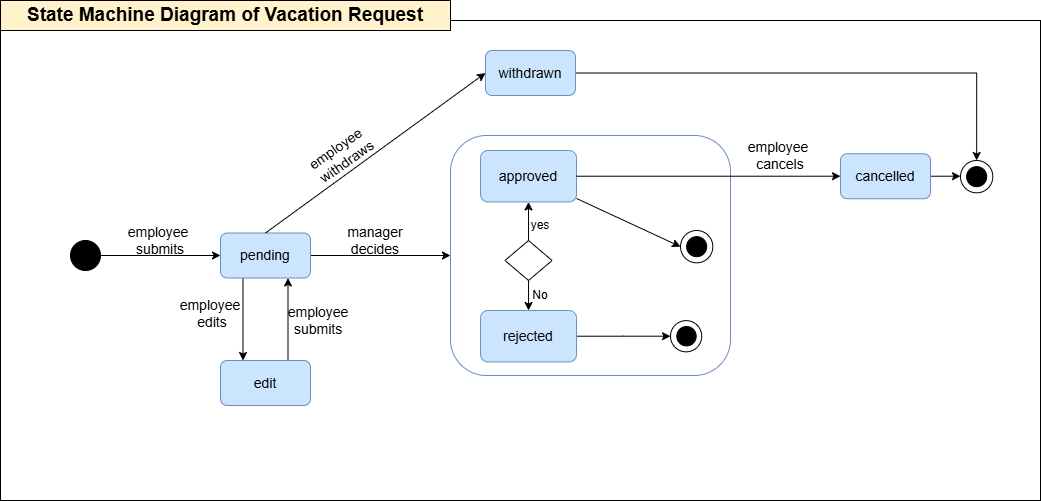

The diagram above was exported from draw.io. Its source (the exported page's mxGraphModel, read from the mxfile embedded in the PNG):
<mxGraphModel dx="1426" dy="875" grid="1" gridSize="10" guides="1" tooltips="1" connect="1" arrows="1" fold="1" page="1" pageScale="1" pageWidth="850" pageHeight="1100" math="0" shadow="0">
  <root>
    <mxCell id="0" />
    <mxCell id="1" parent="0" />
    <mxCell id="VFxTc47HsEf8zdNnDjvd-59" value="" style="rounded=0;whiteSpace=wrap;html=1;" vertex="1" parent="1">
      <mxGeometry y="60" width="1040" height="480" as="geometry" />
    </mxCell>
    <mxCell id="VFxTc47HsEf8zdNnDjvd-10" style="edgeStyle=orthogonalEdgeStyle;rounded=0;orthogonalLoop=1;jettySize=auto;html=1;exitX=1;exitY=0.5;exitDx=0;exitDy=0;entryX=0;entryY=0.5;entryDx=0;entryDy=0;fontSize=14;" edge="1" parent="1" source="VFxTc47HsEf8zdNnDjvd-1" target="VFxTc47HsEf8zdNnDjvd-6">
      <mxGeometry relative="1" as="geometry" />
    </mxCell>
    <mxCell id="VFxTc47HsEf8zdNnDjvd-1" value="" style="ellipse;whiteSpace=wrap;html=1;aspect=fixed;fillColor=#000000;fontSize=14;" vertex="1" parent="1">
      <mxGeometry x="70" y="280" width="30" height="30" as="geometry" />
    </mxCell>
    <mxCell id="VFxTc47HsEf8zdNnDjvd-11" style="edgeStyle=orthogonalEdgeStyle;rounded=0;orthogonalLoop=1;jettySize=auto;html=1;exitX=0.25;exitY=1;exitDx=0;exitDy=0;entryX=0.25;entryY=0;entryDx=0;entryDy=0;fontSize=14;" edge="1" parent="1" source="VFxTc47HsEf8zdNnDjvd-6" target="VFxTc47HsEf8zdNnDjvd-9">
      <mxGeometry relative="1" as="geometry" />
    </mxCell>
    <mxCell id="VFxTc47HsEf8zdNnDjvd-49" style="edgeStyle=orthogonalEdgeStyle;rounded=0;orthogonalLoop=1;jettySize=auto;html=1;exitX=1;exitY=0.5;exitDx=0;exitDy=0;entryX=0;entryY=0.5;entryDx=0;entryDy=0;fontSize=14;" edge="1" parent="1" source="VFxTc47HsEf8zdNnDjvd-6" target="VFxTc47HsEf8zdNnDjvd-39">
      <mxGeometry relative="1" as="geometry" />
    </mxCell>
    <mxCell id="VFxTc47HsEf8zdNnDjvd-6" value="pending" style="rounded=1;whiteSpace=wrap;html=1;fillColor=#CCE5FF;strokeColor=#6c8ebf;fontSize=14;" vertex="1" parent="1">
      <mxGeometry x="220" y="272.5" width="90" height="45" as="geometry" />
    </mxCell>
    <mxCell id="VFxTc47HsEf8zdNnDjvd-141" style="edgeStyle=orthogonalEdgeStyle;rounded=0;orthogonalLoop=1;jettySize=auto;html=1;exitX=1;exitY=0.5;exitDx=0;exitDy=0;entryX=0.5;entryY=0;entryDx=0;entryDy=0;" edge="1" parent="1" source="VFxTc47HsEf8zdNnDjvd-7" target="VFxTc47HsEf8zdNnDjvd-110">
      <mxGeometry relative="1" as="geometry" />
    </mxCell>
    <mxCell id="VFxTc47HsEf8zdNnDjvd-7" value="withdrawn" style="rounded=1;whiteSpace=wrap;html=1;fillColor=#CCE5FF;strokeColor=#6c8ebf;fontSize=14;" vertex="1" parent="1">
      <mxGeometry x="485" y="90" width="90" height="45" as="geometry" />
    </mxCell>
    <mxCell id="VFxTc47HsEf8zdNnDjvd-12" style="edgeStyle=orthogonalEdgeStyle;rounded=0;orthogonalLoop=1;jettySize=auto;html=1;exitX=0.75;exitY=0;exitDx=0;exitDy=0;entryX=0.75;entryY=1;entryDx=0;entryDy=0;fontSize=14;" edge="1" parent="1" source="VFxTc47HsEf8zdNnDjvd-9" target="VFxTc47HsEf8zdNnDjvd-6">
      <mxGeometry relative="1" as="geometry" />
    </mxCell>
    <mxCell id="VFxTc47HsEf8zdNnDjvd-9" value="edit" style="rounded=1;whiteSpace=wrap;html=1;fillColor=#CCE5FF;strokeColor=#6c8ebf;fontSize=14;" vertex="1" parent="1">
      <mxGeometry x="220" y="400" width="90" height="45" as="geometry" />
    </mxCell>
    <mxCell id="VFxTc47HsEf8zdNnDjvd-30" value="employee&amp;nbsp;&lt;div&gt;submits&lt;/div&gt;" style="text;html=1;whiteSpace=wrap;strokeColor=none;fillColor=none;align=center;verticalAlign=middle;rounded=0;fontSize=14;" vertex="1" parent="1">
      <mxGeometry x="110" y="265" width="100" height="30" as="geometry" />
    </mxCell>
    <mxCell id="VFxTc47HsEf8zdNnDjvd-34" value="manager decides" style="text;html=1;whiteSpace=wrap;strokeColor=none;fillColor=none;align=center;verticalAlign=middle;rounded=0;fontSize=14;" vertex="1" parent="1">
      <mxGeometry x="325" y="265" width="100" height="30" as="geometry" />
    </mxCell>
    <mxCell id="VFxTc47HsEf8zdNnDjvd-37" value="employee&lt;div&gt;&amp;nbsp;edits&lt;/div&gt;" style="text;html=1;whiteSpace=wrap;strokeColor=none;fillColor=none;align=center;verticalAlign=middle;rounded=0;fontSize=14;" vertex="1" parent="1">
      <mxGeometry x="160" y="337.5" width="100" height="30" as="geometry" />
    </mxCell>
    <mxCell id="VFxTc47HsEf8zdNnDjvd-38" value="employee&amp;nbsp;&lt;div&gt;submits&amp;nbsp;&lt;/div&gt;" style="text;html=1;whiteSpace=wrap;strokeColor=none;fillColor=none;align=center;verticalAlign=middle;rounded=0;fontSize=14;" vertex="1" parent="1">
      <mxGeometry x="270" y="345" width="100" height="30" as="geometry" />
    </mxCell>
    <mxCell id="VFxTc47HsEf8zdNnDjvd-140" style="edgeStyle=orthogonalEdgeStyle;rounded=0;orthogonalLoop=1;jettySize=auto;html=1;exitX=1;exitY=0.5;exitDx=0;exitDy=0;entryX=0;entryY=0.5;entryDx=0;entryDy=0;" edge="1" parent="1" source="VFxTc47HsEf8zdNnDjvd-46" target="VFxTc47HsEf8zdNnDjvd-110">
      <mxGeometry relative="1" as="geometry" />
    </mxCell>
    <mxCell id="VFxTc47HsEf8zdNnDjvd-46" value="cancelled" style="rounded=1;whiteSpace=wrap;html=1;fillColor=#CCE5FF;strokeColor=#6c8ebf;fontSize=14;" vertex="1" parent="1">
      <mxGeometry x="840" y="193.22" width="90" height="45" as="geometry" />
    </mxCell>
    <mxCell id="VFxTc47HsEf8zdNnDjvd-48" value="" style="group;fontSize=14;" vertex="1" connectable="0" parent="1">
      <mxGeometry x="450" y="190" width="280" height="240" as="geometry" />
    </mxCell>
    <mxCell id="VFxTc47HsEf8zdNnDjvd-39" value="" style="rounded=1;whiteSpace=wrap;html=1;fillColor=default;strokeColor=#6c8ebf;fontSize=14;" vertex="1" parent="VFxTc47HsEf8zdNnDjvd-48">
      <mxGeometry y="-15" width="280" height="240" as="geometry" />
    </mxCell>
    <mxCell id="VFxTc47HsEf8zdNnDjvd-130" style="edgeStyle=orthogonalEdgeStyle;rounded=0;orthogonalLoop=1;jettySize=auto;html=1;exitX=1;exitY=0.5;exitDx=0;exitDy=0;" edge="1" parent="VFxTc47HsEf8zdNnDjvd-48" source="VFxTc47HsEf8zdNnDjvd-40" target="VFxTc47HsEf8zdNnDjvd-85">
      <mxGeometry relative="1" as="geometry" />
    </mxCell>
    <mxCell id="VFxTc47HsEf8zdNnDjvd-40" value="rejected" style="rounded=1;whiteSpace=wrap;html=1;fillColor=#CCE5FF;strokeColor=#6c8ebf;fontSize=14;" vertex="1" parent="VFxTc47HsEf8zdNnDjvd-48">
      <mxGeometry x="30.000869565217393" y="160.00142857142856" width="96.04" height="51.42857142857142" as="geometry" />
    </mxCell>
    <mxCell id="VFxTc47HsEf8zdNnDjvd-41" value="approved" style="rounded=1;whiteSpace=wrap;html=1;fillColor=#CCE5FF;strokeColor=#6c8ebf;fontSize=14;" vertex="1" parent="VFxTc47HsEf8zdNnDjvd-48">
      <mxGeometry x="30.000869565217393" y="0.004285714285707343" width="96.04" height="51.42857142857142" as="geometry" />
    </mxCell>
    <mxCell id="VFxTc47HsEf8zdNnDjvd-86" value="" style="group" vertex="1" connectable="0" parent="VFxTc47HsEf8zdNnDjvd-48">
      <mxGeometry x="220" y="170.11" width="33.26" height="31.22" as="geometry" />
    </mxCell>
    <mxCell id="VFxTc47HsEf8zdNnDjvd-84" value="" style="ellipse;whiteSpace=wrap;html=1;aspect=fixed;fillColor=#000000;fontSize=14;" vertex="1" parent="VFxTc47HsEf8zdNnDjvd-86">
      <mxGeometry x="6.316622332199174" y="5.929192700278369" width="19.35195793380762" height="19.35195793380762" as="geometry" />
    </mxCell>
    <mxCell id="VFxTc47HsEf8zdNnDjvd-85" value="&lt;span style=&quot;color: rgba(0, 0, 0, 0); font-family: monospace; font-size: 0px; text-align: start; text-wrap-mode: nowrap;&quot;&gt;%3CmxGraphModel%3E%3Croot%3E%3CmxCell%20id%3D%220%22%2F%3E%3CmxCell%20id%3D%221%22%20parent%3D%220%22%2F%3E%3CmxCell%20id%3D%222%22%20value%3D%22%26lt%3Bspan%20style%3D%26quot%3Bcolor%3A%20rgba(0%2C%200%2C%200%2C%200)%3B%20font-family%3A%20monospace%3B%20font-size%3A%200px%3B%20text-align%3A%20start%3B%20text-wrap-mode%3A%20nowrap%3B%26quot%3B%26gt%3B%253CmxGraphModel%253E%253Croot%253E%253CmxCell%2520id%253D%25220%2522%252F%253E%253CmxCell%2520id%253D%25221%2522%2520parent%253D%25220%2522%252F%253E%253CmxCell%2520id%253D%25222%2522%2520value%253D%2522%2522%2520style%253D%2522group%2522%2520vertex%253D%25221%2522%2520connectable%253D%25220%2522%2520parent%253D%25221%2522%253E%253CmxGeometry%2520x%253D%2522623.9200000000001%2522%2520y%253D%2522326.34%2522%2520width%253D%252232.33000000000004%2522%2520height%253D%252232.329999999999984%2522%2520as%253D%2522geometry%2522%252F%253E%253C%252FmxCell%253E%253CmxCell%2520id%253D%25223%2522%2520value%253D%2522%2522%2520style%253D%2522ellipse%253BwhiteSpace%253Dwrap%253Bhtml%253D1%253Baspect%253Dfixed%253BfillColor%253D%2523000000%253BfontSize%253D14%253B%2522%2520vertex%253D%25221%2522%2520parent%253D%25222%2522%253E%253CmxGeometry%2520x%253D%25226.139999999999986%2522%2520y%253D%25226.139999999999986%2522%2520width%253D%252220.04%2522%2520height%253D%252220.04%2522%2520as%253D%2522geometry%2522%252F%253E%253C%252FmxCell%253E%253CmxCell%2520id%253D%25224%2522%2520value%253D%2522%2522%2520style%253D%2522ellipse%253BwhiteSpace%253Dwrap%253Bhtml%253D1%253Baspect%253Dfixed%253BfillColor%253Dnone%253BfontSize%253D14%253B%2522%2520vertex%253D%25221%2522%2520parent%253D%25222%2522%253E%253CmxGeometry%2520width%253D%252232.33%2522%2520height%253D%252232.33%2522%2520as%253D%2522geometry%2522%252F%253E%253C%252FmxCell%253E%253C%252Froot%253E%253C%252FmxGraphModel%253E%26lt%3B%2Fspan%26gt%3B%22%20style%3D%22ellipse%3BwhiteSpace%3Dwrap%3Bhtml%3D1%3Baspect%3Dfixed%3BfillColor%3Dnone%3BfontSize%3D14%3B%22%20vertex%3D%221%22%20parent%3D%221%22%3E%3CmxGeometry%20x%3D%22646.29%22%20y%3D%22290%22%20width%3D%2220.00000000000001%22%20height%3D%2220.00000000000001%22%20as%3D%22geometry%22%2F%3E%3C%2FmxCell%3E%3C%2Froot%3E%3C%2FmxGraphModel%3E&lt;/span&gt;&lt;span style=&quot;color: rgba(0, 0, 0, 0); font-family: monospace; font-size: 0px; text-align: start; text-wrap-mode: nowrap;&quot;&gt;%3CmxGraphModel%3E%3Croot%3E%3CmxCell%20id%3D%220%22%2F%3E%3CmxCell%20id%3D%221%22%20parent%3D%220%22%2F%3E%3CmxCell%20id%3D%222%22%20value%3D%22%26lt%3Bspan%20style%3D%26quot%3Bcolor%3A%20rgba(0%2C%200%2C%200%2C%200)%3B%20font-family%3A%20monospace%3B%20font-size%3A%200px%3B%20text-align%3A%20start%3B%20text-wrap-mode%3A%20nowrap%3B%26quot%3B%26gt%3B%253CmxGraphModel%253E%253Croot%253E%253CmxCell%2520id%253D%25220%2522%252F%253E%253CmxCell%2520id%253D%25221%2522%2520parent%253D%25220%2522%252F%253E%253CmxCell%2520id%253D%25222%2522%2520value%253D%2522%2522%2520style%253D%2522group%2522%2520vertex%253D%25221%2522%2520connectable%253D%25220%2522%2520parent%253D%25221%2522%253E%253CmxGeometry%2520x%253D%2522623.9200000000001%2522%2520y%253D%2522326.34%2522%2520width%253D%252232.33000000000004%2522%2520height%253D%252232.329999999999984%2522%2520as%253D%2522geometry%2522%252F%253E%253C%252FmxCell%253E%253CmxCell%2520id%253D%25223%2522%2520value%253D%2522%2522%2520style%253D%2522ellipse%253BwhiteSpace%253Dwrap%253Bhtml%253D1%253Baspect%253Dfixed%253BfillColor%253D%2523000000%253BfontSize%253D14%253B%2522%2520vertex%253D%25221%2522%2520parent%253D%25222%2522%253E%253CmxGeometry%2520x%253D%25226.139999999999986%2522%2520y%253D%25226.139999999999986%2522%2520width%253D%252220.04%2522%2520height%253D%252220.04%2522%2520as%253D%2522geometry%2522%252F%253E%253C%252FmxCell%253E%253CmxCell%2520id%253D%25224%2522%2520value%253D%2522%2522%2520style%253D%2522ellipse%253BwhiteSpace%253Dwrap%253Bhtml%253D1%253Baspect%253Dfixed%253BfillColor%253Dnone%253BfontSize%253D14%253B%2522%2520vertex%253D%25221%2522%2520parent%253D%25222%2522%253E%253CmxGeometry%2520width%253D%252232.33%2522%2520height%253D%252232.33%2522%2520as%253D%2522geometry%2522%252F%253E%253C%252FmxCell%253E%253C%252Froot%253E%253C%252FmxGraphModel%253E%26lt%3B%2Fspan%26gt%3B%22%20style%3D%22ellipse%3BwhiteSpace%3Dwrap%3Bhtml%3D1%3Baspect%3Dfixed%3BfillColor%3Dnone%3BfontSize%3D14%3B%22%20vertex%3D%221%22%20parent%3D%221%22%3E%3CmxGeometry%20x%3D%22646.29%22%20y%3D%22290%22%20width%3D%2220.00000000000001%22%20height%3D%2220.00000000000001%22%20as%3D%22geometry%22%2F%3E%3C%2FmxCell%3E%3C%2Froot%3E%3C%2FmxGraphModel%3E&lt;/span&gt;" style="ellipse;whiteSpace=wrap;html=1;aspect=fixed;fillColor=none;fontSize=14;" vertex="1" parent="VFxTc47HsEf8zdNnDjvd-86">
      <mxGeometry width="31.220000000000017" height="31.220000000000017" as="geometry" />
    </mxCell>
    <mxCell id="VFxTc47HsEf8zdNnDjvd-125" value="" style="group" vertex="1" connectable="0" parent="VFxTc47HsEf8zdNnDjvd-48">
      <mxGeometry x="230" y="80" width="32.33000000000004" height="32.329999999999984" as="geometry" />
    </mxCell>
    <mxCell id="VFxTc47HsEf8zdNnDjvd-126" value="" style="ellipse;whiteSpace=wrap;html=1;aspect=fixed;fillColor=#000000;fontSize=14;" vertex="1" parent="VFxTc47HsEf8zdNnDjvd-125">
      <mxGeometry x="6.139999999999986" y="6.139999999999986" width="20.04" height="20.04" as="geometry" />
    </mxCell>
    <mxCell id="VFxTc47HsEf8zdNnDjvd-127" value="" style="ellipse;whiteSpace=wrap;html=1;aspect=fixed;fillColor=none;fontSize=14;" vertex="1" parent="VFxTc47HsEf8zdNnDjvd-125">
      <mxGeometry width="32.33" height="32.33" as="geometry" />
    </mxCell>
    <mxCell id="VFxTc47HsEf8zdNnDjvd-129" value="" style="endArrow=classic;html=1;rounded=0;entryX=0;entryY=0.5;entryDx=0;entryDy=0;fontSize=14;" edge="1" parent="VFxTc47HsEf8zdNnDjvd-48" source="VFxTc47HsEf8zdNnDjvd-41" target="VFxTc47HsEf8zdNnDjvd-127">
      <mxGeometry width="50" height="50" relative="1" as="geometry">
        <mxPoint x="450" y="80" as="sourcePoint" />
        <mxPoint x="544.2419017896977" y="150.24190178969775" as="targetPoint" />
      </mxGeometry>
    </mxCell>
    <mxCell id="VFxTc47HsEf8zdNnDjvd-134" style="edgeStyle=orthogonalEdgeStyle;rounded=0;orthogonalLoop=1;jettySize=auto;html=1;exitX=0.5;exitY=0;exitDx=0;exitDy=0;entryX=0.5;entryY=1;entryDx=0;entryDy=0;" edge="1" parent="VFxTc47HsEf8zdNnDjvd-48" source="VFxTc47HsEf8zdNnDjvd-131" target="VFxTc47HsEf8zdNnDjvd-41">
      <mxGeometry relative="1" as="geometry" />
    </mxCell>
    <mxCell id="VFxTc47HsEf8zdNnDjvd-135" style="edgeStyle=orthogonalEdgeStyle;rounded=0;orthogonalLoop=1;jettySize=auto;html=1;exitX=0.5;exitY=1;exitDx=0;exitDy=0;entryX=0.5;entryY=0;entryDx=0;entryDy=0;" edge="1" parent="VFxTc47HsEf8zdNnDjvd-48" source="VFxTc47HsEf8zdNnDjvd-131" target="VFxTc47HsEf8zdNnDjvd-40">
      <mxGeometry relative="1" as="geometry" />
    </mxCell>
    <mxCell id="VFxTc47HsEf8zdNnDjvd-131" value="" style="rhombus;whiteSpace=wrap;html=1;" vertex="1" parent="VFxTc47HsEf8zdNnDjvd-48">
      <mxGeometry x="54.51" y="90" width="47.03" height="40" as="geometry" />
    </mxCell>
    <mxCell id="VFxTc47HsEf8zdNnDjvd-137" value="yes" style="text;html=1;whiteSpace=wrap;strokeColor=none;fillColor=none;align=center;verticalAlign=middle;rounded=0;" vertex="1" parent="VFxTc47HsEf8zdNnDjvd-48">
      <mxGeometry x="59.999999999999964" y="60" width="60" height="30" as="geometry" />
    </mxCell>
    <mxCell id="VFxTc47HsEf8zdNnDjvd-138" value="No" style="text;html=1;whiteSpace=wrap;strokeColor=none;fillColor=none;align=center;verticalAlign=middle;rounded=0;" vertex="1" parent="VFxTc47HsEf8zdNnDjvd-48">
      <mxGeometry x="60" y="130" width="60" height="30" as="geometry" />
    </mxCell>
    <mxCell id="VFxTc47HsEf8zdNnDjvd-56" value="" style="endArrow=classic;html=1;rounded=0;exitX=0.5;exitY=0;exitDx=0;exitDy=0;entryX=0;entryY=0.5;entryDx=0;entryDy=0;fontSize=14;" edge="1" parent="1" source="VFxTc47HsEf8zdNnDjvd-6" target="VFxTc47HsEf8zdNnDjvd-7">
      <mxGeometry width="50" height="50" relative="1" as="geometry">
        <mxPoint x="680" y="240" as="sourcePoint" />
        <mxPoint x="830" y="240" as="targetPoint" />
      </mxGeometry>
    </mxCell>
    <mxCell id="VFxTc47HsEf8zdNnDjvd-58" value="employee&lt;div&gt;&amp;nbsp;withdraws&lt;/div&gt;" style="text;html=1;whiteSpace=wrap;strokeColor=none;fillColor=none;align=center;verticalAlign=middle;rounded=0;rotation=-35;fontSize=14;" vertex="1" parent="1">
      <mxGeometry x="290" y="180" width="100" height="30" as="geometry" />
    </mxCell>
    <mxCell id="VFxTc47HsEf8zdNnDjvd-60" value="&lt;b&gt;&lt;font style=&quot;font-size: 19px;&quot;&gt;State Machine Diagram of Vacation Request&lt;/font&gt;&lt;/b&gt;" style="rounded=0;whiteSpace=wrap;html=1;fillColor=#fff2cc;strokeColor=#000000;" vertex="1" parent="1">
      <mxGeometry y="40" width="450" height="30" as="geometry" />
    </mxCell>
    <mxCell id="VFxTc47HsEf8zdNnDjvd-108" value="" style="group" vertex="1" connectable="0" parent="1">
      <mxGeometry x="960" y="200" width="32.33000000000004" height="32.329999999999984" as="geometry" />
    </mxCell>
    <mxCell id="VFxTc47HsEf8zdNnDjvd-109" value="" style="ellipse;whiteSpace=wrap;html=1;aspect=fixed;fillColor=#000000;fontSize=14;" vertex="1" parent="VFxTc47HsEf8zdNnDjvd-108">
      <mxGeometry x="6.139999999999986" y="6.139999999999986" width="20.04" height="20.04" as="geometry" />
    </mxCell>
    <mxCell id="VFxTc47HsEf8zdNnDjvd-110" value="" style="ellipse;whiteSpace=wrap;html=1;aspect=fixed;fillColor=none;fontSize=14;" vertex="1" parent="VFxTc47HsEf8zdNnDjvd-108">
      <mxGeometry width="32.33" height="32.33" as="geometry" />
    </mxCell>
    <mxCell id="VFxTc47HsEf8zdNnDjvd-124" style="edgeStyle=orthogonalEdgeStyle;rounded=0;orthogonalLoop=1;jettySize=auto;html=1;entryX=0;entryY=0.5;entryDx=0;entryDy=0;" edge="1" parent="1" source="VFxTc47HsEf8zdNnDjvd-41" target="VFxTc47HsEf8zdNnDjvd-46">
      <mxGeometry relative="1" as="geometry">
        <mxPoint x="673.9000000000001" y="254.28499999999985" as="sourcePoint" />
      </mxGeometry>
    </mxCell>
    <mxCell id="VFxTc47HsEf8zdNnDjvd-63" value="employee&amp;nbsp;&lt;div&gt;cancels&lt;/div&gt;" style="text;html=1;whiteSpace=wrap;strokeColor=none;fillColor=none;align=center;verticalAlign=middle;rounded=0;fontSize=14;" vertex="1" parent="1">
      <mxGeometry x="730" y="180" width="100" height="30" as="geometry" />
    </mxCell>
  </root>
</mxGraphModel>